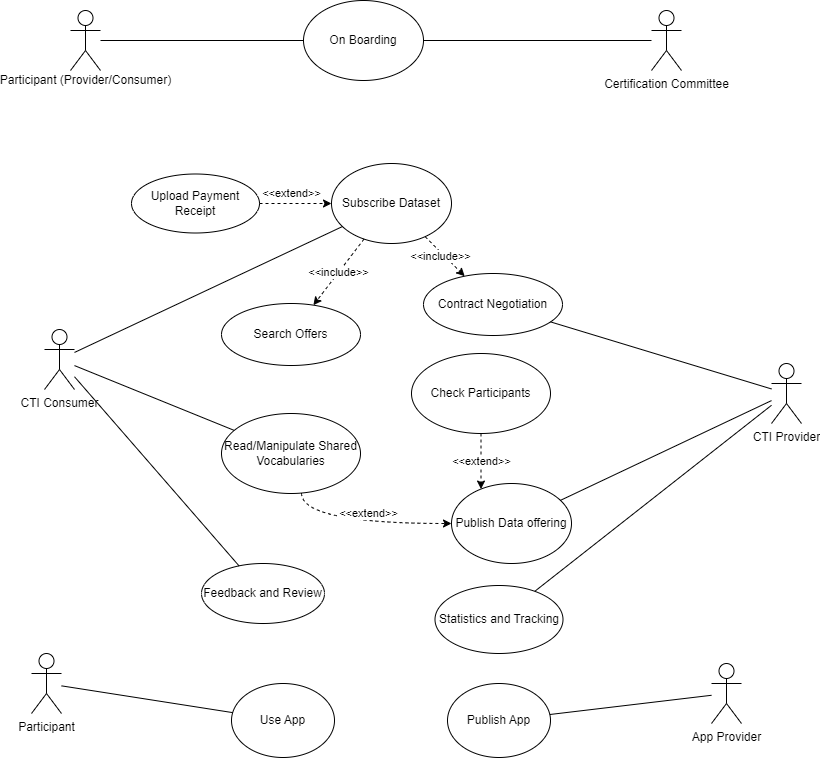

The diagram above was exported from draw.io. Its source (the exported page's mxGraphModel, read from the mxfile embedded in the PNG):
<mxGraphModel dx="849" dy="511" grid="1" gridSize="10" guides="1" tooltips="1" connect="1" arrows="1" fold="1" page="1" pageScale="1" pageWidth="1100" pageHeight="850" math="0" shadow="0">
  <root>
    <mxCell id="0" />
    <mxCell id="1" parent="0" />
    <mxCell id="_6BsK9LfEwQleu0YL2EX-10" style="edgeStyle=orthogonalEdgeStyle;rounded=0;orthogonalLoop=1;jettySize=auto;html=1;entryX=0;entryY=0.5;entryDx=0;entryDy=0;endArrow=none;endFill=0;" parent="1" source="_6BsK9LfEwQleu0YL2EX-1" target="_6BsK9LfEwQleu0YL2EX-3" edge="1">
      <mxGeometry relative="1" as="geometry" />
    </mxCell>
    <mxCell id="_6BsK9LfEwQleu0YL2EX-9" style="edgeStyle=orthogonalEdgeStyle;rounded=0;orthogonalLoop=1;jettySize=auto;html=1;entryX=1;entryY=0.5;entryDx=0;entryDy=0;endArrow=none;endFill=0;" parent="1" source="_6BsK9LfEwQleu0YL2EX-2" target="_6BsK9LfEwQleu0YL2EX-3" edge="1">
      <mxGeometry relative="1" as="geometry" />
    </mxCell>
    <mxCell id="_6BsK9LfEwQleu0YL2EX-2" value="Certification Committee" style="shape=umlActor;verticalLabelPosition=bottom;verticalAlign=top;html=1;outlineConnect=0;" parent="1" vertex="1">
      <mxGeometry x="670" y="77" width="30" height="60" as="geometry" />
    </mxCell>
    <mxCell id="_6BsK9LfEwQleu0YL2EX-3" value="On Boarding" style="ellipse;whiteSpace=wrap;html=1;" parent="1" vertex="1">
      <mxGeometry x="322" y="67" width="120" height="80" as="geometry" />
    </mxCell>
    <mxCell id="_6BsK9LfEwQleu0YL2EX-6" value="Search Offers" style="ellipse;whiteSpace=wrap;html=1;" parent="1" vertex="1">
      <mxGeometry x="240" y="370" width="139" height="62" as="geometry" />
    </mxCell>
    <mxCell id="_6BsK9LfEwQleu0YL2EX-7" value="Check Participants" style="ellipse;whiteSpace=wrap;html=1;" parent="1" vertex="1">
      <mxGeometry x="430" y="420" width="139" height="80" as="geometry" />
    </mxCell>
    <mxCell id="_6BsK9LfEwQleu0YL2EX-12" value="Read/Manipulate Shared Vocabularies" style="ellipse;whiteSpace=wrap;html=1;" parent="1" vertex="1">
      <mxGeometry x="240" y="480" width="139" height="80" as="geometry" />
    </mxCell>
    <mxCell id="_6BsK9LfEwQleu0YL2EX-15" value="Publish Data offering" style="ellipse;whiteSpace=wrap;html=1;" parent="1" vertex="1">
      <mxGeometry x="470" y="550" width="120" height="80" as="geometry" />
    </mxCell>
    <mxCell id="_6BsK9LfEwQleu0YL2EX-16" value="Subscribe Dataset" style="ellipse;whiteSpace=wrap;html=1;" parent="1" vertex="1">
      <mxGeometry x="350" y="230" width="120" height="80" as="geometry" />
    </mxCell>
    <mxCell id="_6BsK9LfEwQleu0YL2EX-20" value="CTI Consumer" style="shape=umlActor;verticalLabelPosition=bottom;verticalAlign=top;html=1;outlineConnect=0;" parent="1" vertex="1">
      <mxGeometry x="63" y="396" width="30" height="60" as="geometry" />
    </mxCell>
    <mxCell id="_6BsK9LfEwQleu0YL2EX-25" value="" style="edgeStyle=none;orthogonalLoop=1;jettySize=auto;html=1;rounded=0;endArrow=none;endFill=0;" parent="1" source="_6BsK9LfEwQleu0YL2EX-20" target="_6BsK9LfEwQleu0YL2EX-16" edge="1">
      <mxGeometry width="80" relative="1" as="geometry">
        <mxPoint x="170" y="300" as="sourcePoint" />
        <mxPoint x="250" y="300" as="targetPoint" />
        <Array as="points" />
      </mxGeometry>
    </mxCell>
    <mxCell id="_6BsK9LfEwQleu0YL2EX-1" value="Participant (Provider/Consumer)" style="shape=umlActor;verticalLabelPosition=bottom;verticalAlign=top;html=1;outlineConnect=0;labelBackgroundColor=none;spacingTop=-4;" parent="1" vertex="1">
      <mxGeometry x="89" y="77" width="30" height="60" as="geometry" />
    </mxCell>
    <mxCell id="_6BsK9LfEwQleu0YL2EX-26" value="&amp;lt;&amp;lt;extend&amp;gt;&amp;gt;" style="rounded=0;orthogonalLoop=1;jettySize=auto;html=1;dashed=1;edgeStyle=orthogonalEdgeStyle;curved=1;" parent="1" source="_6BsK9LfEwQleu0YL2EX-12" target="_6BsK9LfEwQleu0YL2EX-15" edge="1">
      <mxGeometry x="0.0738" y="10" relative="1" as="geometry">
        <mxPoint x="380" y="560" as="sourcePoint" />
        <mxPoint x="380" y="500" as="targetPoint" />
        <Array as="points">
          <mxPoint x="320" y="590" />
        </Array>
        <mxPoint as="offset" />
      </mxGeometry>
    </mxCell>
    <mxCell id="_6BsK9LfEwQleu0YL2EX-27" value="CTI Provider" style="shape=umlActor;verticalLabelPosition=bottom;verticalAlign=top;html=1;outlineConnect=0;" parent="1" vertex="1">
      <mxGeometry x="790" y="430" width="30" height="60" as="geometry" />
    </mxCell>
    <mxCell id="_6BsK9LfEwQleu0YL2EX-28" value="" style="edgeStyle=none;orthogonalLoop=1;jettySize=auto;html=1;rounded=0;endArrow=none;endFill=0;" parent="1" source="_6BsK9LfEwQleu0YL2EX-27" target="_6BsK9LfEwQleu0YL2EX-15" edge="1">
      <mxGeometry width="80" relative="1" as="geometry">
        <mxPoint x="730" y="460" as="sourcePoint" />
        <mxPoint x="810" y="460" as="targetPoint" />
        <Array as="points" />
      </mxGeometry>
    </mxCell>
    <mxCell id="_6BsK9LfEwQleu0YL2EX-29" value="&amp;lt;&amp;lt;extend&amp;gt;&amp;gt;" style="edgeStyle=orthogonalEdgeStyle;rounded=0;orthogonalLoop=1;jettySize=auto;html=1;dashed=1;" parent="1" source="_6BsK9LfEwQleu0YL2EX-7" target="_6BsK9LfEwQleu0YL2EX-15" edge="1">
      <mxGeometry relative="1" as="geometry">
        <mxPoint x="520" y="380" as="sourcePoint" />
        <mxPoint x="640" y="440" as="targetPoint" />
        <Array as="points">
          <mxPoint x="530" y="420" />
          <mxPoint x="530" y="420" />
        </Array>
      </mxGeometry>
    </mxCell>
    <mxCell id="_6BsK9LfEwQleu0YL2EX-30" value="" style="edgeStyle=none;orthogonalLoop=1;jettySize=auto;html=1;rounded=0;endArrow=none;endFill=0;" parent="1" source="_6BsK9LfEwQleu0YL2EX-20" target="_6BsK9LfEwQleu0YL2EX-12" edge="1">
      <mxGeometry width="80" relative="1" as="geometry">
        <mxPoint x="170" y="380" as="sourcePoint" />
        <mxPoint x="250" y="380" as="targetPoint" />
        <Array as="points" />
      </mxGeometry>
    </mxCell>
    <mxCell id="_6BsK9LfEwQleu0YL2EX-31" value="Upload Payment &lt;br&gt;Receipt" style="ellipse;whiteSpace=wrap;html=1;" parent="1" vertex="1">
      <mxGeometry x="150" y="240.5" width="128" height="59" as="geometry" />
    </mxCell>
    <mxCell id="_6BsK9LfEwQleu0YL2EX-33" value="&amp;lt;&amp;lt;extend&amp;gt;&amp;gt;" style="rounded=0;orthogonalLoop=1;jettySize=auto;html=1;dashed=1;edgeStyle=orthogonalEdgeStyle;" parent="1" source="_6BsK9LfEwQleu0YL2EX-31" target="_6BsK9LfEwQleu0YL2EX-16" edge="1">
      <mxGeometry x="-0.1111" y="10" relative="1" as="geometry">
        <mxPoint x="700" y="250" as="sourcePoint" />
        <mxPoint x="700" y="190" as="targetPoint" />
        <mxPoint as="offset" />
      </mxGeometry>
    </mxCell>
    <mxCell id="_6BsK9LfEwQleu0YL2EX-34" value="&amp;lt;&amp;lt;include&amp;gt;&amp;gt;" style="edgeStyle=none;orthogonalLoop=1;jettySize=auto;html=1;rounded=0;dashed=1;" parent="1" source="_6BsK9LfEwQleu0YL2EX-16" target="_6BsK9LfEwQleu0YL2EX-6" edge="1">
      <mxGeometry width="80" relative="1" as="geometry">
        <mxPoint x="200" y="310" as="sourcePoint" />
        <mxPoint x="280" y="310" as="targetPoint" />
        <Array as="points" />
      </mxGeometry>
    </mxCell>
    <mxCell id="_6BsK9LfEwQleu0YL2EX-35" value="Contract Negotiation" style="ellipse;whiteSpace=wrap;html=1;" parent="1" vertex="1">
      <mxGeometry x="442" y="340" width="139" height="62" as="geometry" />
    </mxCell>
    <mxCell id="_6BsK9LfEwQleu0YL2EX-36" value="" style="edgeStyle=none;orthogonalLoop=1;jettySize=auto;html=1;rounded=0;dashed=1;" parent="1" source="_6BsK9LfEwQleu0YL2EX-16" target="_6BsK9LfEwQleu0YL2EX-35" edge="1">
      <mxGeometry width="80" relative="1" as="geometry">
        <mxPoint x="610" y="320" as="sourcePoint" />
        <mxPoint x="690" y="320" as="targetPoint" />
        <Array as="points" />
      </mxGeometry>
    </mxCell>
    <mxCell id="_6BsK9LfEwQleu0YL2EX-37" value="&amp;lt;&amp;lt;include&amp;gt;&amp;gt;" style="edgeLabel;html=1;align=center;verticalAlign=middle;resizable=0;points=[];" parent="_6BsK9LfEwQleu0YL2EX-36" vertex="1" connectable="0">
      <mxGeometry x="-0.1535" y="-4" relative="1" as="geometry">
        <mxPoint x="1" as="offset" />
      </mxGeometry>
    </mxCell>
    <mxCell id="_6BsK9LfEwQleu0YL2EX-38" value="" style="edgeStyle=none;orthogonalLoop=1;jettySize=auto;html=1;rounded=0;endArrow=none;endFill=0;" parent="1" source="_6BsK9LfEwQleu0YL2EX-35" target="_6BsK9LfEwQleu0YL2EX-27" edge="1">
      <mxGeometry width="80" relative="1" as="geometry">
        <mxPoint x="630" y="320" as="sourcePoint" />
        <mxPoint x="710" y="320" as="targetPoint" />
        <Array as="points" />
      </mxGeometry>
    </mxCell>
    <mxCell id="_6BsK9LfEwQleu0YL2EX-41" value="Participant" style="shape=umlActor;verticalLabelPosition=bottom;verticalAlign=top;html=1;outlineConnect=0;" parent="1" vertex="1">
      <mxGeometry x="50" y="720" width="30" height="60" as="geometry" />
    </mxCell>
    <mxCell id="_6BsK9LfEwQleu0YL2EX-42" value="Use App" style="ellipse;whiteSpace=wrap;html=1;" parent="1" vertex="1">
      <mxGeometry x="250" y="750" width="103" height="74" as="geometry" />
    </mxCell>
    <mxCell id="_6BsK9LfEwQleu0YL2EX-43" value="Publish App" style="ellipse;whiteSpace=wrap;html=1;" parent="1" vertex="1">
      <mxGeometry x="466" y="750" width="103" height="74" as="geometry" />
    </mxCell>
    <mxCell id="_6BsK9LfEwQleu0YL2EX-44" value="App Provider" style="shape=umlActor;verticalLabelPosition=bottom;verticalAlign=top;html=1;outlineConnect=0;" parent="1" vertex="1">
      <mxGeometry x="730" y="730" width="30" height="60" as="geometry" />
    </mxCell>
    <mxCell id="_6BsK9LfEwQleu0YL2EX-45" value="" style="edgeStyle=none;orthogonalLoop=1;jettySize=auto;html=1;rounded=0;endArrow=none;endFill=0;" parent="1" source="_6BsK9LfEwQleu0YL2EX-41" target="_6BsK9LfEwQleu0YL2EX-42" edge="1">
      <mxGeometry width="80" relative="1" as="geometry">
        <mxPoint x="80" y="601" as="sourcePoint" />
        <mxPoint x="246" y="719" as="targetPoint" />
        <Array as="points" />
      </mxGeometry>
    </mxCell>
    <mxCell id="_6BsK9LfEwQleu0YL2EX-46" value="" style="edgeStyle=none;orthogonalLoop=1;jettySize=auto;html=1;rounded=0;endArrow=none;endFill=0;" parent="1" source="_6BsK9LfEwQleu0YL2EX-43" target="_6BsK9LfEwQleu0YL2EX-44" edge="1">
      <mxGeometry width="80" relative="1" as="geometry">
        <mxPoint x="670" y="720" as="sourcePoint" />
        <mxPoint x="750" y="720" as="targetPoint" />
        <Array as="points" />
      </mxGeometry>
    </mxCell>
    <mxCell id="_6BsK9LfEwQleu0YL2EX-48" value="Feedback and Review" style="ellipse;whiteSpace=wrap;html=1;" parent="1" vertex="1">
      <mxGeometry x="220" y="630" width="123" height="60" as="geometry" />
    </mxCell>
    <mxCell id="_6BsK9LfEwQleu0YL2EX-49" value="" style="edgeStyle=none;orthogonalLoop=1;jettySize=auto;html=1;rounded=0;endArrow=none;endFill=0;" parent="1" source="_6BsK9LfEwQleu0YL2EX-20" target="_6BsK9LfEwQleu0YL2EX-48" edge="1">
      <mxGeometry width="80" relative="1" as="geometry">
        <mxPoint x="70" y="451" as="sourcePoint" />
        <mxPoint x="236" y="569" as="targetPoint" />
        <Array as="points" />
      </mxGeometry>
    </mxCell>
    <mxCell id="_6BsK9LfEwQleu0YL2EX-50" value="Statistics and Tracking" style="ellipse;whiteSpace=wrap;html=1;" parent="1" vertex="1">
      <mxGeometry x="453.5" y="652" width="128" height="68" as="geometry" />
    </mxCell>
    <mxCell id="_6BsK9LfEwQleu0YL2EX-51" value="" style="edgeStyle=none;orthogonalLoop=1;jettySize=auto;html=1;rounded=0;endArrow=none;endFill=0;" parent="1" source="_6BsK9LfEwQleu0YL2EX-27" target="_6BsK9LfEwQleu0YL2EX-50" edge="1">
      <mxGeometry width="80" relative="1" as="geometry">
        <mxPoint x="750" y="431" as="sourcePoint" />
        <mxPoint x="586" y="655" as="targetPoint" />
        <Array as="points" />
      </mxGeometry>
    </mxCell>
  </root>
</mxGraphModel>